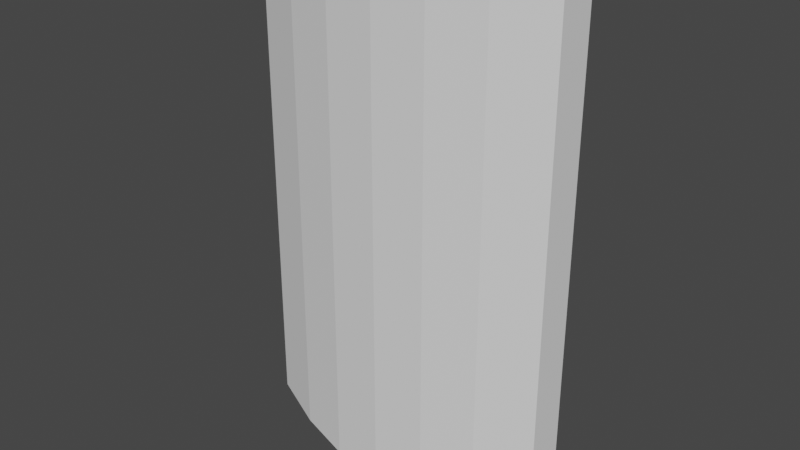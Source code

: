 # Source: Player_Spear_Shield.blend  (saved by Blender 3.1.7; exported with 4.5.12 LTS)
import bpy
from mathutils import Matrix  # noqa: F401  (used for matrix-valued properties, if any)

bpy.ops.wm.read_factory_settings(use_empty=True)
scene = bpy.context.scene
scene.name = 'Scene'

# ---- collections
col_collection = bpy.data.collections.new('Collection'); scene.collection.children.link(col_collection)

# ---- world
world_world = bpy.data.worlds.new('World'); scene.world = world_world
world_world.use_nodes = True; world_world.node_tree.nodes.clear()
_N = world_world.node_tree.nodes; _L = world_world.node_tree.links
n0 = _N.new('ShaderNodeOutputWorld'); n0.name = 'World Output'; n0.location = (300, 300)
n1 = _N.new('ShaderNodeBackground'); n1.name = 'Background'; n1.location = (10, 300)
n1.inputs[0].default_value = (0.05088, 0.05088, 0.05088, 1.0)
_L.new(n1.outputs[0], n0.inputs[0])
n0.is_active_output = True
world_world.color = (0.05088, 0.05088, 0.05088)
world_world.use_sun_shadow = False
world_world.sun_shadow_jitter_overblur = 0.0

# ---- meshes
me_001 = bpy.data.meshes.new('立方体.001')
me_001.from_pydata([(-2.0, -0.25, -3.236), (-2.0, -0.25, 3.236), (-2.0, 0.25, -3.236), (-2.0, 0.25, 3.236), (2.0, -0.25, -3.236), (2.0, -0.25, 3.236), (2.0, 0.25, -3.236), (2.0, 0.25, 3.236), (1.333, 0.0, -3.386), (0.6667, -0.15, -3.486), (-5.96e-08, -0.2, -3.486), (-0.6667, -0.15, -3.486), (-1.333, 0.0, -3.386), (-1.333, 0.0, 3.086), (-0.6667, -0.15, 2.986), (5.96e-08, -0.2, 2.986), (0.6667, -0.15, 2.986), (1.333, 0.0, 3.086), (-1.333, -0.5, -3.386), (-0.6667, -0.65, -3.486), (5.96e-08, -0.7, -3.486), (0.6667, -0.65, -3.486), (1.333, -0.5, -3.386), (1.333, -0.5, 3.086), (0.6667, -0.65, 2.986), (-5.96e-08, -0.7, 2.986), (-0.6667, -0.65, 2.986), (-1.333, -0.5, 3.086), (-0.05, -0.05, 0.0), (-0.05, -0.05, 0.5), (-0.05, 0.05, 0.0), (-0.05, 0.05, 0.5), (0.05, -0.05, 0.0), (0.05, -0.05, 0.5), (0.05, 0.05, 0.0), (0.05, 0.05, 0.5), (-0.05, -0.05, 0.5), (-0.05, 0.05, 0.5), (0.05, -0.05, 0.5), (0.05, 0.05, 0.5), (-0.05, -0.35, 0.75), (-0.05, -0.25, 0.75), (0.05, -0.35, 0.75), (0.05, -0.25, 0.75), (-0.05, -0.05, -0.15), (-0.05, 0.05, -0.15), (0.05, -0.05, -0.15), (0.05, 0.05, -0.15), (-0.0825, 0.0825, -0.045), (-0.0825, 0.0825, -0.105), (-0.0825, -0.0825, -0.105), (-0.0825, -0.0825, -0.045), (0.0825, -0.0825, -0.045), (0.0825, -0.0825, -0.105), (0.0825, 0.0825, -0.105), (0.0825, 0.0825, -0.045), (0.0, 0.05, 0.0), (0.0, 0.05, 0.5), (0.0, -0.05, 0.0), (0.0, -0.05, 0.5), (0.0, 0.05, 0.5), (0.0, -0.05, 0.5), (0.0, -0.25, 0.75), (0.0, -0.35, 0.75), (0.0, 0.05, -0.15), (0.0, -0.05, -0.15), (0.0, 0.0825, -0.045), (0.0, 0.0825, -0.105), (0.0, -0.0825, -0.045), (0.0, -0.0825, -0.105)], [], [(2, 0, 1, 3), (27, 1, 0, 18), (8, 6, 4, 22), (13, 3, 1, 27), (7, 17, 23, 5), (17, 16, 24, 23), (16, 15, 25, 24), (15, 14, 26, 25), (14, 13, 27, 26), (2, 12, 18, 0), (12, 11, 19, 18), (11, 10, 20, 19), (10, 9, 21, 20), (9, 8, 22, 21), (21, 22, 23, 24), (19, 20, 25, 26), (10, 11, 14, 15), (9, 10, 15, 16), (8, 9, 16, 17), (17, 7, 6, 8), (20, 21, 24, 25), (22, 4, 5, 23), (18, 19, 26, 27), (4, 6, 7, 5), (11, 12, 13, 14), (12, 2, 3, 13), (28, 29, 31, 30), (56, 57, 35, 34), (34, 35, 33, 32), (58, 59, 29, 28), (33, 35, 39, 38), (61, 38, 42, 63), (31, 29, 36, 37), (59, 33, 38, 61), (57, 31, 37, 60), (62, 41, 40, 63), (60, 37, 41, 62), (38, 39, 43, 42), (37, 36, 40, 41), (50, 49, 45, 44), (54, 53, 46, 47), (69, 50, 44, 65), (67, 54, 47, 64), (56, 34, 55, 66), (66, 55, 54, 67), (58, 28, 51, 68), (68, 51, 50, 69), (34, 32, 52, 55), (55, 52, 53, 54), (28, 30, 48, 51), (51, 48, 49, 50), (52, 68, 69, 53), (32, 58, 68, 52), (48, 66, 67, 49), (30, 56, 66, 48), (49, 67, 64, 45), (53, 69, 65, 46), (39, 60, 62, 43), (43, 62, 63, 42), (35, 57, 60, 39), (29, 59, 61, 36), (36, 61, 63, 40), (32, 33, 59, 58), (30, 31, 57, 56)])
_uv = me_001.uv_layers.new(name='UVマップ')
_uv.uv.foreach_set('vector', [0.125, 0.5, 0.125, 0.75, 0.875, 0.75, 0.875, 0.5, 0.8333, 0.75, 0.875, 0.75, 0.125, 0.75, 0.1667, 0.75, 0.3333, 0.5, 0.375, 0.5, 0.375, 0.75, 0.3333, 0.75, 0.8333, 0.5, 0.875, 0.5, 0.875, 0.75, 0.8333, 0.75, 0.625, 0.5, 0.6667, 0.5, 0.6667, 0.75, 0.625, 0.75, 0.6667, 0.5, 0.7083, 0.5, 0.7083, 0.75, 0.6667, 0.75, 0.7083, 0.5, 0.75, 0.5, 0.75, 0.75, 0.7083, 0.75, 0.75, 0.5, 0.7917, 0.5, 0.7917, 0.75, 0.75, 0.75, 0.7917, 0.5, 0.8333, 0.5, 0.8333, 0.75, 0.7917, 0.75, 0.125, 0.5, 0.1667, 0.5, 0.1667, 0.75, 0.125, 0.75, 0.1667, 0.5, 0.2083, 0.5, 0.2083, 0.75, 0.1667, 0.75, 0.2083, 0.5, 0.25, 0.5, 0.25, 0.75, 0.2083, 0.75, 0.25, 0.5, 0.2917, 0.5, 0.2917, 0.75, 0.25, 0.75, 0.2917, 0.5, 0.3333, 0.5, 0.3333, 0.75, 0.2917, 0.75, 0.2917, 0.75, 0.3333, 0.75, 0.6667, 0.75, 0.7083, 0.75, 0.2083, 0.75, 0.25, 0.75, 0.75, 0.75, 0.7917, 0.75, 0.25, 0.5, 0.2083, 0.5, 0.7917, 0.5, 0.75, 0.5, 0.2917, 0.5, 0.25, 0.5, 0.75, 0.5, 0.7083, 0.5, 0.3333, 0.5, 0.2917, 0.5, 0.7083, 0.5, 0.6667, 0.5, 0.6667, 0.5, 0.625, 0.5, 0.375, 0.5, 0.3333, 0.5, 0.25, 0.75, 0.2917, 0.75, 0.7083, 0.75, 0.75, 0.75, 0.3333, 0.75, 0.375, 0.75, 0.625, 0.75, 0.6667, 0.75, 0.1667, 0.75, 0.2083, 0.75, 0.7917, 0.75, 0.8333, 0.75, 0.375, 0.75, 0.375, 0.5, 0.625, 0.5, 0.625, 0.75, 0.2083, 0.5, 0.1667, 0.5, 0.8333, 0.5, 0.7917, 0.5, 0.1667, 0.5, 0.125, 0.5, 0.875, 0.5, 0.8333, 0.5, 0.375, 0.0, 0.625, 0.0, 0.625, 0.25, 0.375, 0.25, 0.375, 0.375, 0.625, 0.375, 0.625, 0.5, 0.375, 0.5, 0.375, 0.5, 0.625, 0.5, 0.625, 0.75, 0.375, 0.75, 0.375, 0.875, 0.625, 0.875, 0.625, 1.0, 0.375, 1.0, 0.625, 0.75, 0.625, 0.5, 0.625, 0.5, 0.625, 0.75, 0.625, 0.875, 0.625, 0.75, 0.625, 0.75, 0.625, 0.875, 0.625, 0.25, 0.625, 0.0, 0.625, 0.0, 0.625, 0.25, 0.625, 0.875, 0.625, 0.75, 0.625, 0.75, 0.625, 0.875, 0.625, 0.375, 0.625, 0.25, 0.625, 0.25, 0.625, 0.375, 0.75, 0.5, 0.875, 0.5, 0.875, 0.75, 0.75, 0.75, 0.625, 0.375, 0.625, 0.25, 0.625, 0.25, 0.625, 0.375, 0.625, 0.75, 0.625, 0.5, 0.625, 0.5, 0.625, 0.75, 0.625, 0.25, 0.625, 0.0, 0.625, 0.0, 0.625, 0.25, 0.375, 0.0, 0.375, 0.25, 0.375, 0.25, 0.375, 0.0, 0.375, 0.5, 0.375, 0.75, 0.375, 0.75, 0.375, 0.5, 0.375, 0.875, 0.375, 1.0, 0.375, 1.0, 0.375, 0.875, 0.375, 0.375, 0.375, 0.5, 0.375, 0.5, 0.375, 0.375, 0.375, 0.375, 0.375, 0.5, 0.375, 0.5, 0.375, 0.375, 0.375, 0.375, 0.375, 0.5, 0.375, 0.5, 0.375, 0.375, 0.375, 0.875, 0.375, 1.0, 0.375, 1.0, 0.375, 0.875, 0.375, 0.875, 0.375, 1.0, 0.375, 1.0, 0.375, 0.875, 0.375, 0.5, 0.375, 0.75, 0.375, 0.75, 0.375, 0.5, 0.375, 0.5, 0.375, 0.75, 0.375, 0.75, 0.375, 0.5, 0.375, 0.0, 0.375, 0.25, 0.375, 0.25, 0.375, 0.0, 0.375, 0.0, 0.375, 0.25, 0.375, 0.25, 0.375, 0.0, 0.375, 0.75, 0.375, 0.875, 0.375, 0.875, 0.375, 0.75, 0.375, 0.75, 0.375, 0.875, 0.375, 0.875, 0.375, 0.75, 0.375, 0.25, 0.375, 0.375, 0.375, 0.375, 0.375, 0.25, 0.375, 0.25, 0.375, 0.375, 0.375, 0.375, 0.375, 0.25, 0.375, 0.25, 0.375, 0.375, 0.375, 0.375, 0.375, 0.25, 0.375, 0.75, 0.375, 0.875, 0.375, 0.875, 0.375, 0.75, 0.625, 0.5, 0.625, 0.375, 0.625, 0.375, 0.625, 0.5, 0.625, 0.5, 0.75, 0.5, 0.75, 0.75, 0.625, 0.75, 0.625, 0.5, 0.625, 0.375, 0.625, 0.375, 0.625, 0.5, 0.625, 1.0, 0.625, 0.875, 0.625, 0.875, 0.625, 1.0, 0.625, 1.0, 0.625, 0.875, 0.625, 0.875, 0.625, 1.0, 0.375, 0.75, 0.625, 0.75, 0.625, 0.875, 0.375, 0.875, 0.375, 0.25, 0.625, 0.25, 0.625, 0.375, 0.375, 0.375])
me_001.use_remesh_fix_poles = True
me_001.use_remesh_preserve_attributes = False
me_001.update()

# ---- objects
ob_x = bpy.data.objects.new('立方体', me_001)

# ---- transforms, parenting, visibility, modifiers, constraints
ob_x.location = (0.0, 0.0, 0.0)

# ---- collection membership
col_collection.objects.link(ob_x)

# ---- scene / render settings (as saved in the file)
scene.frame_start = 1; scene.frame_end = 250; scene.frame_set(1)
scene.render.engine = 'BLENDER_EEVEE_NEXT'
scene.cycles.sampling_pattern = 'TABULATED_SOBOL'
scene.cycles.use_light_tree = False
scene.view_settings.view_transform = 'Filmic'
bpy.context.view_layer.update()

# ---- added for rendering (the .blend has no active camera and no usable light): camera, sun
cam_auto = bpy.data.cameras.new('AutoCamera')
cam_auto.lens = 50.0
cam_auto.sensor_width = 36.0
cam_auto.clip_end = 1000.0
ob_auto_camera = bpy.data.objects.new('AutoCamera', cam_auto)
scene.collection.objects.link(ob_auto_camera)
ob_auto_camera.location = (7.29049, -8.97359, 5.70739)
ob_auto_camera.rotation_euler = (1.09748, -7.21219e-08, 0.694738)
scene.camera = ob_auto_camera
light_auto_sun = bpy.data.lights.new('AutoSun', 'SUN')
light_auto_sun.energy = 3.0
light_auto_sun.angle = 0.0523599
ob_auto_sun = bpy.data.objects.new('AutoSun', light_auto_sun)
scene.collection.objects.link(ob_auto_sun)
ob_auto_sun.rotation_euler = (0.872665, 0.174533, 0.523599)
bpy.context.view_layer.update()

